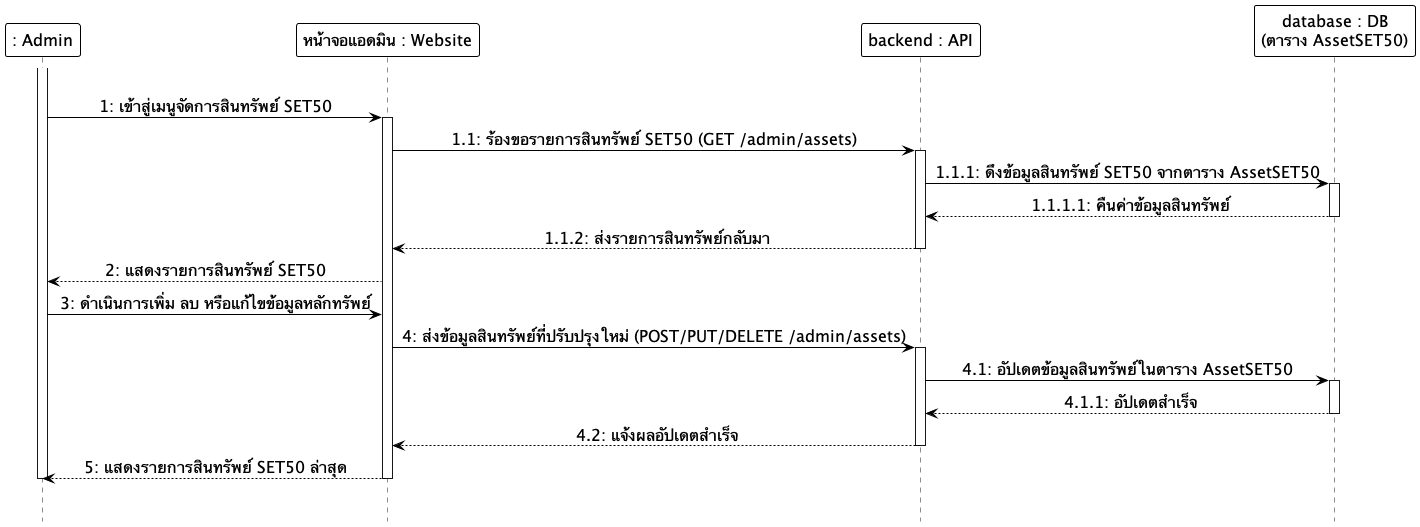

The diagram above was rendered by PlantUML. Its source (embedded in the PNG):
@startuml
hide footbox
skinparam monochrome true
skinparam shadowing false
skinparam backgroundcolor transparent
skinparam ParticipantMinHeight 60
skinparam ParticipantMinWidth 160
skinparam ParticipantBackgroundColor white
skinparam ParticipantBorderColor black
skinparam ParticipantBorderThickness 1.0
skinparam ParticipantFontSize 16
skinparam LifeLineBackgroundColor white
skinparam LifeLineBorderColor black
skinparam LifeLineBorderThickness 1.0
skinparam ArrowColor black
skinparam ArrowFontSize 16
skinparam sequenceMessageAlign center

participant ": Admin" as Admin
participant "หน้าจอแอดมิน : Website" as Frontend
participant "backend : API" as Backend
participant "database : DB\n(ตาราง AssetSET50)" as DB

|||
activate Admin
Admin -> Frontend: 1: เข้าสู่เมนูจัดการสินทรัพย์ SET50
activate Frontend
Frontend -> Backend: 1.1: ร้องขอรายการสินทรัพย์ SET50 (GET /admin/assets)
activate Backend
Backend -> DB: 1.1.1: ดึงข้อมูลสินทรัพย์ SET50 จากตาราง AssetSET50
activate DB
DB --> Backend: 1.1.1.1: คืนค่าข้อมูลสินทรัพย์
deactivate DB
Backend --> Frontend: 1.1.2: ส่งรายการสินทรัพย์กลับมา
deactivate Backend
Frontend --> Admin: 2: แสดงรายการสินทรัพย์ SET50
Admin -> Frontend: 3: ดำเนินการเพิ่ม ลบ หรือแก้ไขข้อมูลหลักทรัพย์
Frontend -> Backend: 4: ส่งข้อมูลสินทรัพย์ที่ปรับปรุงใหม่ (POST/PUT/DELETE /admin/assets)
activate Backend
Backend -> DB: 4.1: อัปเดตข้อมูลสินทรัพย์ในตาราง AssetSET50
activate DB
DB --> Backend: 4.1.1: อัปเดตสำเร็จ
deactivate DB
Backend --> Frontend: 4.2: แจ้งผลอัปเดตสำเร็จ
deactivate Backend
Frontend --> Admin: 5: แสดงรายการสินทรัพย์ SET50 ล่าสุด
deactivate Frontend
deactivate Admin
|||
@enduml